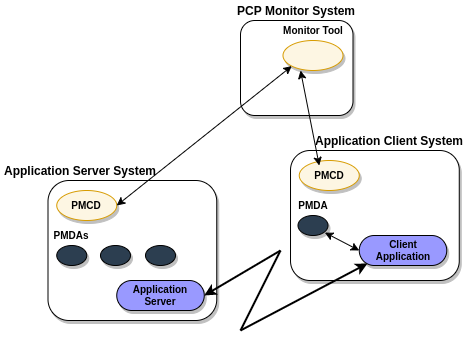

The diagram above was exported from draw.io. Its source (the exported page's mxGraphModel, read from the mxfile embedded in the PNG):
<mxGraphModel dx="821" dy="404" grid="1" gridSize="10" guides="1" tooltips="1" connect="1" arrows="1" fold="1" page="1" pageScale="1" pageWidth="827" pageHeight="1169" math="0" shadow="0">
  <root>
    <mxCell id="0" />
    <mxCell id="1" parent="0" />
    <mxCell id="ahA2YUYRTZMokbjuakJp-1" value="" style="rounded=1;whiteSpace=wrap;html=1;shadow=1;fontStyle=1;fontSize=10;fontFamily=Sans-serif;" parent="1" vertex="1">
      <mxGeometry x="410" y="40" width="112.5" height="95" as="geometry" />
    </mxCell>
    <mxCell id="ahA2YUYRTZMokbjuakJp-2" value="" style="rounded=1;whiteSpace=wrap;html=1;shadow=1;fontStyle=1;fontSize=10;fontFamily=Sans-serif;" parent="1" vertex="1">
      <mxGeometry x="217.5" y="200" width="168.75" height="140" as="geometry" />
    </mxCell>
    <mxCell id="ahA2YUYRTZMokbjuakJp-3" value="" style="ellipse;whiteSpace=wrap;html=1;shadow=1;fontStyle=1;fontSize=10;fillColor=#FDF6E3;strokeColor=#D79B00;fontFamily=Sans-serif;" parent="1" vertex="1">
      <mxGeometry x="226.25" y="210" width="60" height="30" as="geometry" />
    </mxCell>
    <mxCell id="ahA2YUYRTZMokbjuakJp-4" value="" style="ellipse;whiteSpace=wrap;html=1;fontColor=#333333;shadow=1;fontStyle=1;fontSize=10;fillColor=#2C3E50;fontFamily=Sans-serif;" parent="1" vertex="1">
      <mxGeometry x="226.25" y="265" width="30" height="20" as="geometry" />
    </mxCell>
    <mxCell id="ahA2YUYRTZMokbjuakJp-5" value="PMCD" style="text;html=1;strokeColor=none;fillColor=none;align=center;verticalAlign=middle;whiteSpace=wrap;rounded=0;shadow=1;fontStyle=1;fontSize=10;fontFamily=Sans-serif;" parent="1" vertex="1">
      <mxGeometry x="236.25" y="215" width="40" height="20" as="geometry" />
    </mxCell>
    <mxCell id="ahA2YUYRTZMokbjuakJp-6" value="PMDAs" style="text;html=1;strokeColor=none;fillColor=none;align=center;verticalAlign=middle;whiteSpace=wrap;rounded=0;shadow=1;fontStyle=1;fontSize=10;fontFamily=Sans-serif;" parent="1" vertex="1">
      <mxGeometry x="221.25" y="245" width="40" height="20" as="geometry" />
    </mxCell>
    <mxCell id="ahA2YUYRTZMokbjuakJp-7" value="&lt;font style=&quot;font-size: 12px&quot;&gt;Application Server System&lt;/font&gt;" style="text;html=1;strokeColor=none;fillColor=none;align=center;verticalAlign=middle;whiteSpace=wrap;rounded=0;shadow=1;fontStyle=1;fontSize=10;fontFamily=Sans-serif;" parent="1" vertex="1">
      <mxGeometry x="170" y="180" width="160" height="20" as="geometry" />
    </mxCell>
    <mxCell id="ahA2YUYRTZMokbjuakJp-8" value="" style="ellipse;whiteSpace=wrap;html=1;shadow=1;fontStyle=1;fontSize=10;fillColor=#FDF6E3;strokeColor=#D79B00;fontFamily=Sans-serif;" parent="1" vertex="1">
      <mxGeometry x="452.5" y="60" width="60" height="30" as="geometry" />
    </mxCell>
    <mxCell id="ahA2YUYRTZMokbjuakJp-9" value="Monitor Tool" style="text;html=1;strokeColor=none;fillColor=none;align=center;verticalAlign=middle;whiteSpace=wrap;rounded=0;shadow=1;fontSize=10;fontStyle=1;fontFamily=Sans-serif;" parent="1" vertex="1">
      <mxGeometry x="444.5" y="40" width="76" height="20" as="geometry" />
    </mxCell>
    <mxCell id="ahA2YUYRTZMokbjuakJp-10" value="&lt;font style=&quot;font-size: 12px&quot;&gt;PCP Monitor System&lt;/font&gt;" style="text;html=1;strokeColor=none;fillColor=none;align=center;verticalAlign=middle;whiteSpace=wrap;rounded=0;shadow=1;fontStyle=1;fontSize=10;fontFamily=Sans-serif;" parent="1" vertex="1">
      <mxGeometry x="386.25" y="20" width="160" height="20" as="geometry" />
    </mxCell>
    <mxCell id="ahA2YUYRTZMokbjuakJp-11" value="" style="rounded=1;whiteSpace=wrap;html=1;shadow=1;fontStyle=1;fontSize=10;fontFamily=Sans-serif;" parent="1" vertex="1">
      <mxGeometry x="460.01" y="170" width="168.75" height="130" as="geometry" />
    </mxCell>
    <mxCell id="ahA2YUYRTZMokbjuakJp-12" value="" style="ellipse;whiteSpace=wrap;html=1;shadow=1;fontStyle=1;fontSize=10;fillColor=#FDF6E3;strokeColor=#D79B00;fontFamily=Sans-serif;" parent="1" vertex="1">
      <mxGeometry x="468.75" y="180" width="60" height="30" as="geometry" />
    </mxCell>
    <mxCell id="ahA2YUYRTZMokbjuakJp-13" value="PMCD" style="text;html=1;strokeColor=none;fillColor=none;align=center;verticalAlign=middle;whiteSpace=wrap;rounded=0;shadow=1;fontStyle=1;fontSize=10;fontFamily=Sans-serif;" parent="1" vertex="1">
      <mxGeometry x="478.75" y="185" width="40" height="20" as="geometry" />
    </mxCell>
    <mxCell id="ahA2YUYRTZMokbjuakJp-14" value="PMDA" style="text;html=1;strokeColor=none;fillColor=none;align=center;verticalAlign=middle;whiteSpace=wrap;rounded=0;shadow=1;fontStyle=1;fontSize=10;fontFamily=Sans-serif;" parent="1" vertex="1">
      <mxGeometry x="462.5" y="215" width="40" height="20" as="geometry" />
    </mxCell>
    <mxCell id="ahA2YUYRTZMokbjuakJp-15" value="&lt;font style=&quot;font-size: 12px&quot;&gt;Application Client System&lt;/font&gt;" style="text;html=1;strokeColor=none;fillColor=none;align=center;verticalAlign=middle;whiteSpace=wrap;rounded=0;shadow=1;fontStyle=1;fontSize=10;fontFamily=Sans-serif;" parent="1" vertex="1">
      <mxGeometry x="478.75" y="150" width="160" height="20" as="geometry" />
    </mxCell>
    <mxCell id="ahA2YUYRTZMokbjuakJp-16" value="" style="rounded=1;whiteSpace=wrap;html=1;shadow=1;fontSize=10;arcSize=50;fontStyle=1;fillColor=#9999FF;fontFamily=Sans-serif;" parent="1" vertex="1">
      <mxGeometry x="528.75" y="255" width="87.5" height="30" as="geometry" />
    </mxCell>
    <mxCell id="ahA2YUYRTZMokbjuakJp-17" value="Client Application" style="text;html=1;strokeColor=none;fillColor=none;align=center;verticalAlign=middle;whiteSpace=wrap;rounded=0;shadow=1;fontSize=10;fontStyle=1;fontFamily=Sans-serif;" parent="1" vertex="1">
      <mxGeometry x="552.5" y="260" width="40" height="20" as="geometry" />
    </mxCell>
    <mxCell id="ahA2YUYRTZMokbjuakJp-18" value="" style="endArrow=classic;startArrow=classic;html=1;shadow=0;fontSize=10;exitX=1;exitY=0.5;exitDx=0;exitDy=0;entryX=0;entryY=1;entryDx=0;entryDy=0;fontStyle=1;fontFamily=Sans-serif;" parent="1" source="ahA2YUYRTZMokbjuakJp-3" target="ahA2YUYRTZMokbjuakJp-8" edge="1">
      <mxGeometry width="50" height="50" relative="1" as="geometry">
        <mxPoint x="390" y="240" as="sourcePoint" />
        <mxPoint x="440" y="190" as="targetPoint" />
      </mxGeometry>
    </mxCell>
    <mxCell id="ahA2YUYRTZMokbjuakJp-19" value="" style="endArrow=classic;startArrow=classic;html=1;shadow=0;fontSize=10;entryX=0.292;entryY=1;entryDx=0;entryDy=0;entryPerimeter=0;exitX=0.25;exitY=0;exitDx=0;exitDy=0;fontStyle=1;fontFamily=Sans-serif;" parent="1" source="ahA2YUYRTZMokbjuakJp-13" target="ahA2YUYRTZMokbjuakJp-8" edge="1">
      <mxGeometry width="50" height="50" relative="1" as="geometry">
        <mxPoint x="390" y="240" as="sourcePoint" />
        <mxPoint x="440" y="190" as="targetPoint" />
      </mxGeometry>
    </mxCell>
    <mxCell id="ahA2YUYRTZMokbjuakJp-20" value="" style="endArrow=classic;startArrow=classic;html=1;shadow=0;fontSize=10;entryX=1;entryY=1;entryDx=0;entryDy=0;exitX=0;exitY=0.5;exitDx=0;exitDy=0;fontStyle=1;fontFamily=Sans-serif;" parent="1" source="ahA2YUYRTZMokbjuakJp-16" edge="1">
      <mxGeometry width="50" height="50" relative="1" as="geometry">
        <mxPoint x="390" y="240" as="sourcePoint" />
        <mxPoint x="494.3566017177984" y="252.07106781186565" as="targetPoint" />
      </mxGeometry>
    </mxCell>
    <mxCell id="ahA2YUYRTZMokbjuakJp-21" value="" style="rounded=1;whiteSpace=wrap;html=1;shadow=1;fontSize=10;arcSize=50;fontStyle=1;fillColor=#9999FF;fontFamily=Sans-serif;" parent="1" vertex="1">
      <mxGeometry x="286.25" y="300" width="87.5" height="30" as="geometry" />
    </mxCell>
    <mxCell id="ahA2YUYRTZMokbjuakJp-22" value="Application Server" style="text;html=1;strokeColor=none;fillColor=none;align=center;verticalAlign=middle;whiteSpace=wrap;rounded=0;shadow=1;fontSize=10;fontStyle=1;fontFamily=Sans-serif;" parent="1" vertex="1">
      <mxGeometry x="310" y="305" width="40" height="20" as="geometry" />
    </mxCell>
    <mxCell id="ahA2YUYRTZMokbjuakJp-23" value="" style="endArrow=classic;html=1;shadow=0;fontSize=10;entryX=1;entryY=0.5;entryDx=0;entryDy=0;strokeWidth=2;fontStyle=1;fontFamily=Sans-serif;" parent="1" target="ahA2YUYRTZMokbjuakJp-21" edge="1">
      <mxGeometry width="50" height="50" relative="1" as="geometry">
        <mxPoint x="450" y="270" as="sourcePoint" />
        <mxPoint x="440" y="190" as="targetPoint" />
      </mxGeometry>
    </mxCell>
    <mxCell id="ahA2YUYRTZMokbjuakJp-24" value="" style="endArrow=none;html=1;shadow=0;fontSize=10;strokeWidth=2;fontStyle=1;fontFamily=Sans-serif;" parent="1" edge="1">
      <mxGeometry width="50" height="50" relative="1" as="geometry">
        <mxPoint x="410" y="350" as="sourcePoint" />
        <mxPoint x="450" y="270" as="targetPoint" />
      </mxGeometry>
    </mxCell>
    <mxCell id="ahA2YUYRTZMokbjuakJp-25" value="" style="endArrow=classic;html=1;shadow=0;fontSize=10;entryX=0.094;entryY=0.933;entryDx=0;entryDy=0;entryPerimeter=0;strokeWidth=2;fontStyle=1;fontFamily=Sans-serif;" parent="1" target="ahA2YUYRTZMokbjuakJp-16" edge="1">
      <mxGeometry width="50" height="50" relative="1" as="geometry">
        <mxPoint x="410" y="350" as="sourcePoint" />
        <mxPoint x="440" y="190" as="targetPoint" />
      </mxGeometry>
    </mxCell>
    <mxCell id="ahA2YUYRTZMokbjuakJp-26" value="" style="ellipse;whiteSpace=wrap;html=1;fontColor=#333333;shadow=1;fontStyle=1;fontSize=10;fillColor=#2C3E50;fontFamily=Sans-serif;" parent="1" vertex="1">
      <mxGeometry x="270" y="265" width="30" height="20" as="geometry" />
    </mxCell>
    <mxCell id="ahA2YUYRTZMokbjuakJp-27" value="" style="ellipse;whiteSpace=wrap;html=1;fontColor=#333333;shadow=1;fontStyle=1;fontSize=10;fillColor=#2C3E50;fontFamily=Sans-serif;" parent="1" vertex="1">
      <mxGeometry x="315" y="265" width="30" height="20" as="geometry" />
    </mxCell>
    <mxCell id="ahA2YUYRTZMokbjuakJp-28" value="" style="ellipse;whiteSpace=wrap;html=1;fontColor=#333333;shadow=1;fontStyle=1;fontSize=10;fillColor=#2C3E50;fontFamily=Sans-serif;" parent="1" vertex="1">
      <mxGeometry x="467.5" y="235" width="30" height="20" as="geometry" />
    </mxCell>
  </root>
</mxGraphModel>